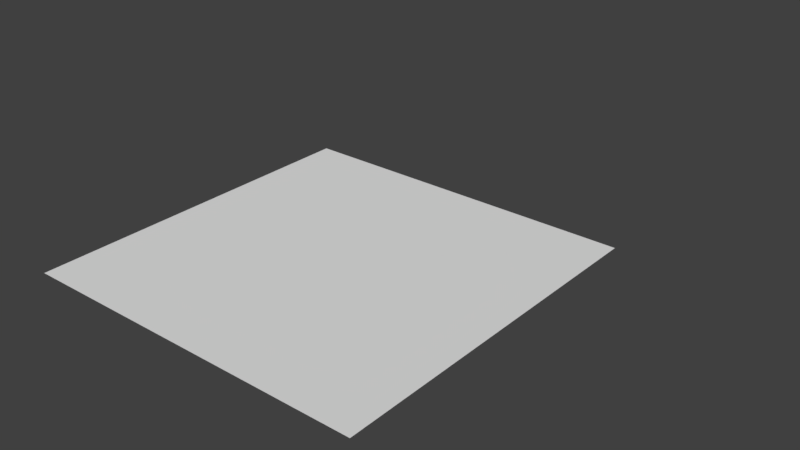 # Source: meshes.blend  (saved by Blender 2.79.0; exported with 4.5.12 LTS)
import bpy
from mathutils import Matrix  # noqa: F401  (used for matrix-valued properties, if any)

bpy.ops.wm.read_factory_settings(use_empty=True)
scene = bpy.context.scene
scene.name = 'Scene'

# ---- collections
col_collection_1 = bpy.data.collections.new('Collection 1'); scene.collection.children.link(col_collection_1)
col_collection_1.hide_render = True
col_collection_1.hide_viewport = True
col_collection_2 = bpy.data.collections.new('Collection 2'); scene.collection.children.link(col_collection_2)
col_collection_3 = bpy.data.collections.new('Collection 3'); scene.collection.children.link(col_collection_3)
col_collection_3.hide_render = True
col_collection_3.hide_viewport = True
col_collection_4 = bpy.data.collections.new('Collection 4'); scene.collection.children.link(col_collection_4)
col_collection_4.hide_render = True
col_collection_4.hide_viewport = True

# ---- materials (node trees are filled in below, after node groups)
mat_material = bpy.data.materials.new('Material')
mat_material.alpha_threshold = 0.0
mat_material.use_transparent_shadow = False
mat_material.roughness = 0.5
mat_material.line_color = (0.0, 0.0, 0.0, 1.0)
mat_material_001 = bpy.data.materials.new('Material.001')
mat_material_001.alpha_threshold = 0.0
mat_material_001.use_transparent_shadow = False
mat_material_001.diffuse_color = (1.0, 0.0, 0.0, 1.0)
mat_material_001.roughness = 0.5

# ---- material node trees

# ---- world
world_world = bpy.data.worlds.new('World'); scene.world = world_world
world_world.color = (0.05088, 0.05088, 0.05088)
world_world.use_sun_shadow = False
world_world.sun_shadow_jitter_overblur = 0.0
world_world.cycles.sampling_method = 'MANUAL'

# ---- meshes
me_triangle = bpy.data.meshes.new('Triangle')
me_triangle.from_pydata([(-1.0, -1.0, 0.0), (-1.0, 1.0, 0.0), (1.0, 1.0, 0.0)], [], [(0, 2, 1)])
_uv = me_triangle.uv_layers.new(name='UVMap')
_uv.uv.foreach_set('vector', [0.0, 0.0, 1.0, 1.0, 0.0, 1.0])
_ca = me_triangle.color_attributes.new('Col', 'BYTE_COLOR', 'CORNER')
_ca.data.foreach_set('color', [1.0, 0.0, 0.0, 1.0, 1.0, 1.0, 1.0, 1.0, 1.0, 1.0, 1.0, 1.0])
me_triangle.materials.append(mat_material)
me_triangle.use_remesh_preserve_volume = False
me_triangle.use_remesh_preserve_attributes = False
me_triangle.use_mirror_vertex_groups = False
me_triangle.update()
me_quad = bpy.data.meshes.new('Quad')
me_quad.from_pydata([(-1.0, -1.0, 0.0), (1.0, -1.0, 0.0), (-1.0, 1.0, 0.0), (1.0, 1.0, 0.0)], [], [(0, 1, 3, 2)])
_uv = me_quad.uv_layers.new(name='UVMap')
_uv.uv.foreach_set('vector', [0.0001, 9.998e-05, 0.9999, 9.998e-05, 0.9999, 0.9999, 9.998e-05, 0.9999])
_ca = me_quad.color_attributes.new('Col', 'BYTE_COLOR', 'CORNER')
_ca.data.foreach_set('color', [1.0, 1.0, 1.0, 1.0, 1.0, 1.0, 1.0, 1.0, 1.0, 1.0, 1.0, 1.0, 1.0, 1.0, 1.0, 1.0])
me_quad.materials.append(mat_material)
me_quad.use_remesh_preserve_volume = False
me_quad.use_remesh_preserve_attributes = False
me_quad.use_mirror_vertex_groups = False
me_quad.update()
me_ngon = bpy.data.meshes.new('Ngon')
me_ngon.from_pydata([(-1.0, -1.0, 0.0), (1.0, -1.0, 0.0), (-1.0, 1.0, 0.0), (1.0, 1.0, 0.0), (0.0, 2.0, 0.0)], [], [(0, 1, 3, 4, 2)])
me_ngon.materials.append(mat_material)
me_ngon.use_remesh_preserve_volume = False
me_ngon.use_remesh_preserve_attributes = False
me_ngon.use_mirror_vertex_groups = False
me_ngon.update()
me_twomaterials = bpy.data.meshes.new('TwoMaterials')
me_twomaterials.from_pydata([(-1.0, -1.0, 0.0), (1.0, -1.0, 0.0), (-1.0, 1.0, 0.0), (1.0, 1.0, 0.0)], [], [(1, 2, 0), (1, 3, 2)])
me_twomaterials.polygons.foreach_set('material_index', [0, 1])
me_twomaterials.materials.append(mat_material)
me_twomaterials.materials.append(mat_material_001)
me_twomaterials.use_remesh_preserve_volume = False
me_twomaterials.use_remesh_preserve_attributes = False
me_twomaterials.use_mirror_vertex_groups = False
me_twomaterials.update()

# ---- objects
ob_triangle = bpy.data.objects.new('Triangle', me_triangle)
ob_quad = bpy.data.objects.new('Quad', me_quad)
ob_ngon = bpy.data.objects.new('Ngon', me_ngon)
ob_twomaterials = bpy.data.objects.new('TwoMaterials', me_twomaterials)

# ---- transforms, parenting, visibility, modifiers, constraints
ob_triangle.location = (0.0, 0.0, 0.0)
ob_triangle.lineart.crease_threshold = 0.0
ob_quad.location = (0.0, 0.0, 0.0)
ob_quad.lineart.crease_threshold = 0.0
ob_ngon.location = (0.0, 0.0, 0.0)
ob_ngon.lineart.crease_threshold = 0.0
ob_twomaterials.location = (0.0, 0.0, 0.0)
ob_twomaterials.lineart.crease_threshold = 0.0

# ---- collection membership
col_collection_1.objects.link(ob_triangle)
col_collection_2.objects.link(ob_quad)
col_collection_3.objects.link(ob_ngon)
col_collection_4.objects.link(ob_twomaterials)

# ---- scene / render settings (as saved in the file)
scene.frame_start = 1; scene.frame_end = 250; scene.frame_set(1)
scene.render.engine = 'BLENDER_EEVEE_NEXT'
scene.render.resolution_percentage = 50
scene.render.dither_intensity = 0.0
scene.cycles.use_denoising = False
scene.cycles.samples = 128
scene.cycles.sampling_pattern = 'TABULATED_SOBOL'
scene.cycles.use_adaptive_sampling = False
scene.cycles.use_light_tree = False
scene.cycles.blur_glossy = 0.0
scene.cycles.sample_clamp_indirect = 0.0
scene.view_settings.view_transform = 'Standard'
bpy.context.view_layer.update()

# ---- added for rendering (the .blend has no active camera and no usable light): camera, sun
cam_auto = bpy.data.cameras.new('AutoCamera')
cam_auto.lens = 50.0
cam_auto.sensor_width = 36.0
cam_auto.clip_end = 1000.0
ob_auto_camera = bpy.data.objects.new('AutoCamera', cam_auto)
scene.collection.objects.link(ob_auto_camera)
ob_auto_camera.location = (3.33594, -3.50313, 2.66876)
ob_auto_camera.rotation_euler = (1.09748, -7.21219e-08, 0.694738)
scene.camera = ob_auto_camera
light_auto_sun = bpy.data.lights.new('AutoSun', 'SUN')
light_auto_sun.energy = 3.0
light_auto_sun.angle = 0.0523599
ob_auto_sun = bpy.data.objects.new('AutoSun', light_auto_sun)
scene.collection.objects.link(ob_auto_sun)
ob_auto_sun.rotation_euler = (0.872665, 0.174533, 0.523599)
bpy.context.view_layer.update()
